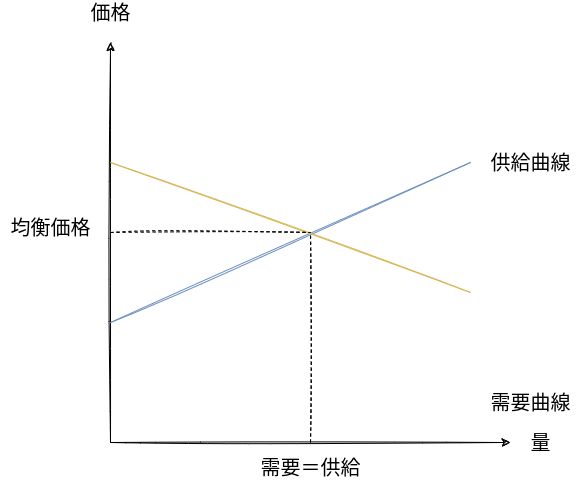

The diagram above was exported from draw.io. Its source (the exported page's mxGraphModel, read from the mxfile embedded in the PNG):
<mxGraphModel dx="1374" dy="777" grid="1" gridSize="10" guides="1" tooltips="1" connect="1" arrows="1" fold="1" page="1" pageScale="1" pageWidth="850" pageHeight="1100" math="0" shadow="0">
  <root>
    <mxCell id="0" />
    <mxCell id="1" parent="0" />
    <mxCell id="2" value="" style="endArrow=classic;html=1;sketch=1;" parent="1" edge="1">
      <mxGeometry width="50" height="50" relative="1" as="geometry">
        <mxPoint x="120" y="480" as="sourcePoint" />
        <mxPoint x="120" y="80" as="targetPoint" />
      </mxGeometry>
    </mxCell>
    <mxCell id="3" value="" style="endArrow=classic;html=1;sketch=1;" parent="1" edge="1">
      <mxGeometry width="50" height="50" relative="1" as="geometry">
        <mxPoint x="120" y="480" as="sourcePoint" />
        <mxPoint x="520" y="480" as="targetPoint" />
      </mxGeometry>
    </mxCell>
    <mxCell id="4" value="&lt;font style=&quot;font-size: 20px&quot;&gt;価格&lt;/font&gt;" style="text;html=1;resizable=0;autosize=1;align=center;verticalAlign=middle;points=[];fillColor=none;strokeColor=none;rounded=0;" parent="1" vertex="1">
      <mxGeometry x="90" y="40" width="60" height="20" as="geometry" />
    </mxCell>
    <mxCell id="5" value="&lt;font style=&quot;font-size: 20px&quot;&gt;量&lt;/font&gt;" style="text;html=1;resizable=0;autosize=1;align=center;verticalAlign=middle;points=[];fillColor=none;strokeColor=none;rounded=0;" parent="1" vertex="1">
      <mxGeometry x="530" y="470" width="40" height="20" as="geometry" />
    </mxCell>
    <mxCell id="6" value="" style="endArrow=none;html=1;sketch=1;fillColor=#dae8fc;strokeColor=#6c8ebf;" parent="1" edge="1">
      <mxGeometry width="50" height="50" relative="1" as="geometry">
        <mxPoint x="120" y="360" as="sourcePoint" />
        <mxPoint x="480" y="200" as="targetPoint" />
      </mxGeometry>
    </mxCell>
    <mxCell id="7" value="" style="endArrow=none;html=1;sketch=1;fillColor=#fff2cc;strokeColor=#d6b656;" parent="1" edge="1">
      <mxGeometry width="50" height="50" relative="1" as="geometry">
        <mxPoint x="120" y="200" as="sourcePoint" />
        <mxPoint x="480" y="330" as="targetPoint" />
      </mxGeometry>
    </mxCell>
    <mxCell id="8" value="&lt;font style=&quot;font-size: 20px&quot;&gt;供給曲線&lt;/font&gt;" style="text;html=1;resizable=0;autosize=1;align=center;verticalAlign=middle;points=[];fillColor=none;strokeColor=none;rounded=0;" parent="1" vertex="1">
      <mxGeometry x="490" y="190" width="100" height="20" as="geometry" />
    </mxCell>
    <mxCell id="11" value="&lt;font style=&quot;font-size: 20px&quot;&gt;需要曲線&lt;/font&gt;" style="text;html=1;resizable=0;autosize=1;align=center;verticalAlign=middle;points=[];fillColor=none;strokeColor=none;rounded=0;" parent="1" vertex="1">
      <mxGeometry x="490" y="430" width="100" height="20" as="geometry" />
    </mxCell>
    <mxCell id="17" value="" style="endArrow=none;dashed=1;html=1;sketch=1;fontSize=20;" parent="1" edge="1">
      <mxGeometry width="50" height="50" relative="1" as="geometry">
        <mxPoint x="320" y="480" as="sourcePoint" />
        <mxPoint x="320" y="270" as="targetPoint" />
      </mxGeometry>
    </mxCell>
    <mxCell id="18" value="" style="endArrow=none;dashed=1;html=1;sketch=1;fontSize=20;" parent="1" edge="1">
      <mxGeometry width="50" height="50" relative="1" as="geometry">
        <mxPoint x="120" y="270" as="sourcePoint" />
        <mxPoint x="320" y="270" as="targetPoint" />
      </mxGeometry>
    </mxCell>
    <mxCell id="19" value="均衡価格" style="text;html=1;resizable=0;autosize=1;align=center;verticalAlign=middle;points=[];fillColor=none;strokeColor=none;rounded=0;fontSize=20;" parent="1" vertex="1">
      <mxGeometry x="10" y="250" width="100" height="30" as="geometry" />
    </mxCell>
    <mxCell id="20" value="需要＝供給" style="text;html=1;resizable=0;autosize=1;align=center;verticalAlign=middle;points=[];fillColor=none;strokeColor=none;rounded=0;fontSize=20;" parent="1" vertex="1">
      <mxGeometry x="260" y="490" width="120" height="30" as="geometry" />
    </mxCell>
  </root>
</mxGraphModel>